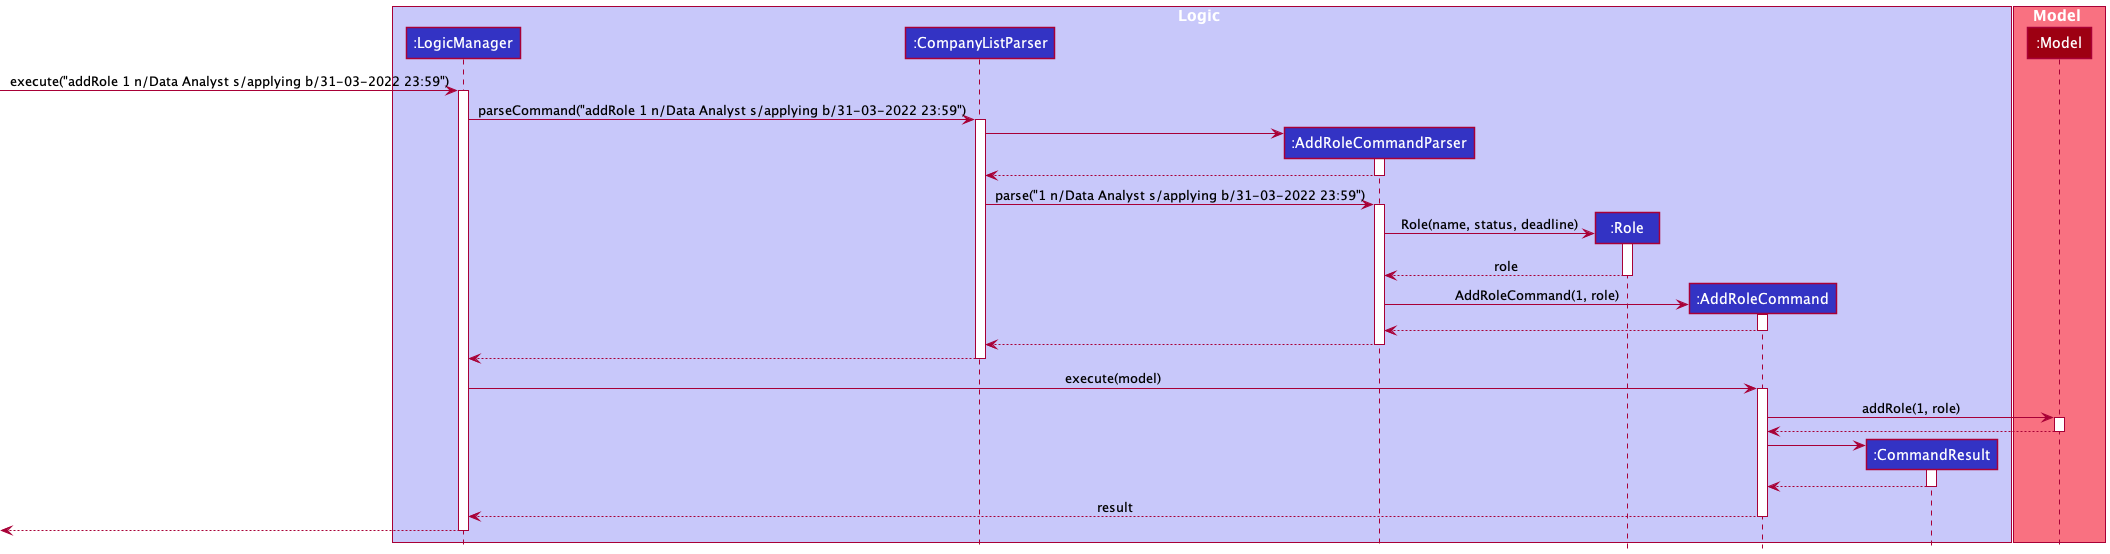

The diagram above was rendered by PlantUML. Its source (embedded in the PNG):
@startuml
!include style.puml

box Logic LOGIC_COLOR_T1
participant ":LogicManager" as LogicManager LOGIC_COLOR
participant ":CompanyListParser" as CompanyListParser LOGIC_COLOR
participant ":AddRoleCommandParser" as AddRoleCommandParser LOGIC_COLOR
participant ":Role" as Role LOGIC_COLOR
participant ":AddRoleCommand" as AddRoleCommand LOGIC_COLOR
participant ":CommandResult" as CommandResult LOGIC_COLOR
end box

box Model MODEL_COLOR_T1
participant ":Model" as Model MODEL_COLOR
end box

[-> LogicManager : execute("addRole 1 n/Data Analyst s/applying b/31-03-2022 23:59")
activate LogicManager

LogicManager ->CompanyListParser : parseCommand("addRole 1 n/Data Analyst s/applying b/31-03-2022 23:59")
activate CompanyListParser

create AddRoleCommandParser
CompanyListParser -> AddRoleCommandParser
activate AddRoleCommandParser

AddRoleCommandParser --> CompanyListParser
deactivate AddRoleCommandParser

CompanyListParser -> AddRoleCommandParser : parse("1 n/Data Analyst s/applying b/31-03-2022 23:59")
activate AddRoleCommandParser

create Role
AddRoleCommandParser -> Role : Role(name, status, deadline)
activate Role

Role --> AddRoleCommandParser : role
deactivate Role

create AddRoleCommand
AddRoleCommandParser -> AddRoleCommand : AddRoleCommand(1, role)
activate AddRoleCommand

AddRoleCommand --> AddRoleCommandParser
deactivate AddRoleCommand

AddRoleCommandParser --> CompanyListParser
deactivate AddRoleCommandParser

CompanyListParser --> LogicManager
deactivate CompanyListParser

LogicManager -> AddRoleCommand : execute(model)
activate AddRoleCommand

AddRoleCommand -> Model : addRole(1, role)
activate Model

Model --> AddRoleCommand
deactivate Model

create CommandResult
AddRoleCommand-> CommandResult
activate CommandResult

CommandResult --> AddRoleCommand
deactivate CommandResult

AddRoleCommand --> LogicManager : result
deactivate AddRoleCommand

[<--LogicManager
deactivate LogicManager
@endum